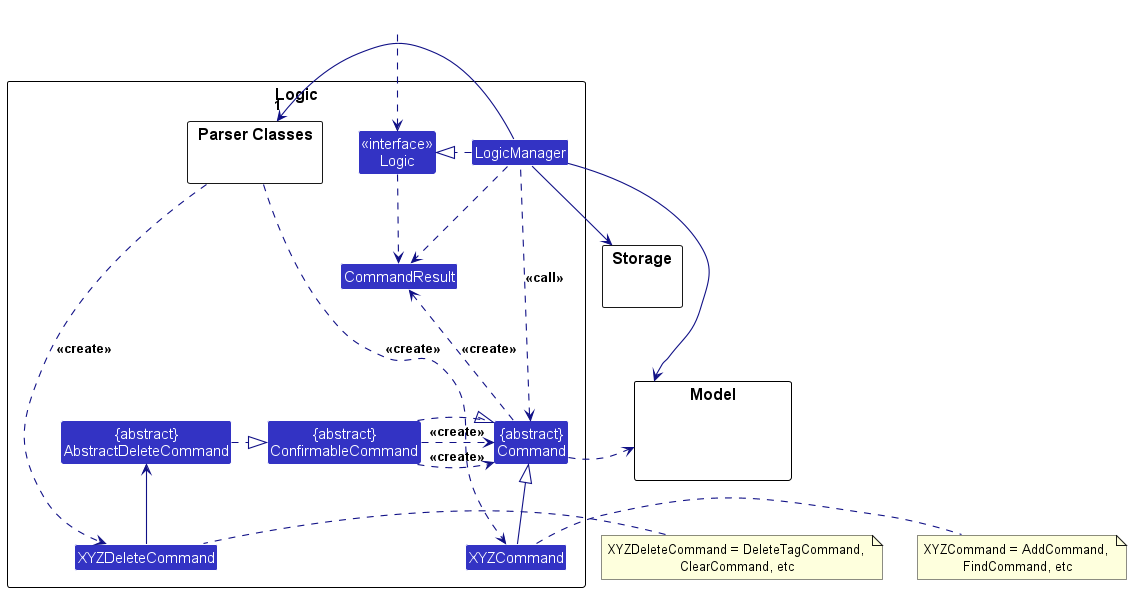

The diagram above was rendered by PlantUML. Its source (embedded in the PNG):
@startuml
!include style.puml
skinparam arrowThickness 1.1
skinparam arrowColor LOGIC_COLOR_T4
skinparam classBackgroundColor LOGIC_COLOR

package Logic as LogicPackage {

package "Parser Classes" as ParserClasses{
}
Class XYZCommand
Class CommandResult
Class "{abstract}\nCommand" as Command
Class "{abstract}\nConfirmableCommand" as ConfirmableCommand
Class "{abstract}\nAbstractDeleteCommand" as ADCommand
Class XYZDeleteCommand

Class "<<interface>>\nLogic" as Logic
Class LogicManager
}

package Model {
Class HiddenModel #FFFFFF
}

package Storage {
}

Class HiddenOutside #FFFFFF
HiddenOutside ..> Logic

LogicManager .right.|> Logic
LogicManager -left->"1" ParserClasses
ParserClasses ..> XYZCommand : <<create>>
ParserClasses ..>XYZDeleteCommand : <<create>>

XYZCommand -up-|> Command
LogicManager .left.> Command : <<call>>

LogicManager --> Model
LogicManager --> Storage
Storage --[hidden] Model
Command .[hidden]up.> Storage
Command .right.> Model
note right of XYZCommand: XYZCommand = AddCommand, \nFindCommand, etc
ConfirmableCommand .right|> Command
ConfirmableCommand ..> Command: <<create>>
ConfirmableCommand ..> Command: <<create>>
ADCommand .down|> ConfirmableCommand
XYZDeleteCommand -up->ADCommand
note left of XYZDeleteCommand: XYZDeleteCommand = DeleteTagCommand, \nClearCommand, etc
Logic ..> CommandResult
LogicManager .down.> CommandResult
Command .up.> CommandResult : <<create>>
@enduml